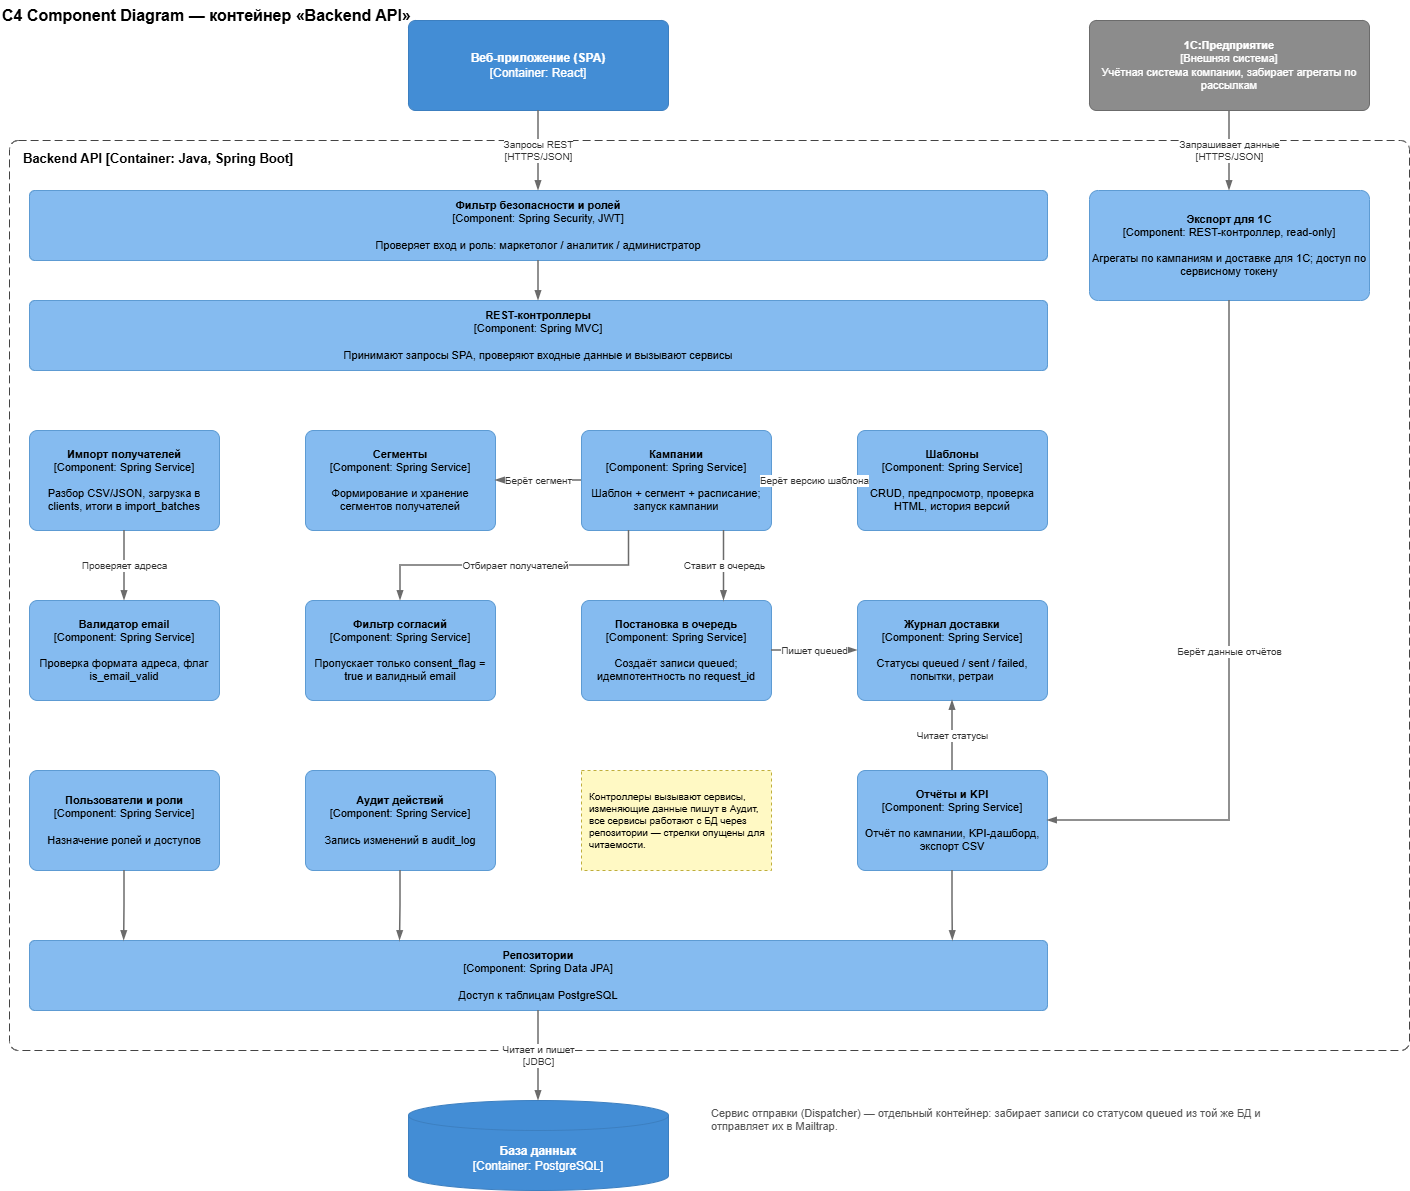

The diagram above was exported from draw.io. Its source (the exported page's mxGraphModel, read from the mxfile embedded in the PNG):
<mxGraphModel dx="1042" dy="722" grid="1" gridSize="10" guides="1" tooltips="1" connect="1" arrows="1" fold="1" page="1" pageScale="1" pageWidth="1460" pageHeight="1250" math="0" shadow="0">
  <root>
    <mxCell id="0" />
    <mxCell id="1" parent="0" />
    <mxCell id="c2" parent="1" style="text;html=1;strokeColor=none;fillColor=none;align=left;verticalAlign=middle;fontSize=16;fontStyle=1;" value="C4 Component Diagram — контейнер «Backend API»" vertex="1">
      <mxGeometry height="30" width="800" x="11" as="geometry" />
    </mxCell>
    <mxCell id="c3" parent="1" style="rounded=1;whiteSpace=wrap;html=1;fillColor=none;strokeColor=#444444;dashed=1;dashPattern=8 4;verticalAlign=top;align=left;spacingLeft=12;spacingTop=4;fontStyle=1;fontSize=13;arcSize=1;" value="Backend API  [Container: Java, Spring Boot]" vertex="1">
      <mxGeometry height="910" width="1400" x="20" y="140" as="geometry" />
    </mxCell>
    <mxCell id="c4" parent="1" style="rounded=1;whiteSpace=wrap;html=1;fillColor=#438dd5;fontColor=#ffffff;strokeColor=#3c7fc0;arcSize=8;fontSize=12;align=center;" value="&lt;b&gt;Веб-приложение (SPA)&lt;/b&gt;&lt;br&gt;[Container: React]" vertex="1">
      <mxGeometry height="90" width="260" x="419" y="20" as="geometry" />
    </mxCell>
    <mxCell id="c5" parent="1" style="rounded=1;whiteSpace=wrap;html=1;fillColor=#8c8c8c;fontColor=#ffffff;strokeColor=#6b6b6b;arcSize=8;fontSize=11;align=center;" value="&lt;b&gt;1С:Предприятие&lt;/b&gt;&lt;br&gt;[Внешняя система]&lt;br&gt;Учётная система компании, забирает агрегаты по рассылкам" vertex="1">
      <mxGeometry height="90" width="280" x="1100" y="20" as="geometry" />
    </mxCell>
    <mxCell id="c6" parent="1" style="shape=cylinder3;whiteSpace=wrap;html=1;boundedLbl=1;backgroundOutline=1;size=15;fillColor=#438dd5;fontColor=#ffffff;strokeColor=#3c7fc0;fontSize=12;align=center;" value="&lt;b&gt;База данных&lt;/b&gt;&lt;br&gt;[Container: PostgreSQL]" vertex="1">
      <mxGeometry height="90" width="260" x="419" y="1100" as="geometry" />
    </mxCell>
    <mxCell id="c7" parent="1" style="rounded=1;whiteSpace=wrap;html=1;fillColor=#85bbf0;fontColor=#000000;strokeColor=#5d9bd3;arcSize=8;fontSize=11;align=center;" value="&lt;b&gt;Фильтр безопасности и ролей&lt;/b&gt;&lt;br&gt;[Component: Spring Security, JWT]&lt;br&gt;&lt;br&gt;Проверяет вход и роль: маркетолог / аналитик / администратор" vertex="1">
      <mxGeometry height="70" width="1018" x="40" y="190" as="geometry" />
    </mxCell>
    <mxCell id="c8" parent="1" style="rounded=1;whiteSpace=wrap;html=1;fillColor=#85bbf0;fontColor=#000000;strokeColor=#5d9bd3;arcSize=8;fontSize=11;align=center;" value="&lt;b&gt;REST-контроллеры&lt;/b&gt;&lt;br&gt;[Component: Spring MVC]&lt;br&gt;&lt;br&gt;Принимают запросы SPA, проверяют входные данные и вызывают сервисы" vertex="1">
      <mxGeometry height="70" width="1018" x="40" y="300" as="geometry" />
    </mxCell>
    <mxCell id="c9" parent="1" style="rounded=1;whiteSpace=wrap;html=1;fillColor=#85bbf0;fontColor=#000000;strokeColor=#5d9bd3;arcSize=8;fontSize=11;align=center;" value="&lt;b&gt;Экспорт для 1С&lt;/b&gt;&lt;br&gt;[Component: REST-контроллер, read-only]&lt;br&gt;&lt;br&gt;Агрегаты по кампаниям и доставке для 1С; доступ по сервисному токену" vertex="1">
      <mxGeometry height="110" width="280" x="1100" y="190" as="geometry" />
    </mxCell>
    <mxCell id="c10" parent="1" style="rounded=1;whiteSpace=wrap;html=1;fillColor=#85bbf0;fontColor=#000000;strokeColor=#5d9bd3;arcSize=8;fontSize=11;align=center;" value="&lt;b&gt;Импорт получателей&lt;/b&gt;&lt;br&gt;[Component: Spring Service]&lt;br&gt;&lt;br&gt;Разбор CSV/JSON, загрузка в clients, итоги в import_batches" vertex="1">
      <mxGeometry height="100" width="190" x="40" y="430" as="geometry" />
    </mxCell>
    <mxCell id="c11" parent="1" style="rounded=1;whiteSpace=wrap;html=1;fillColor=#85bbf0;fontColor=#000000;strokeColor=#5d9bd3;arcSize=8;fontSize=11;align=center;" value="&lt;b&gt;Сегменты&lt;/b&gt;&lt;br&gt;[Component: Spring Service]&lt;br&gt;&lt;br&gt;Формирование и хранение сегментов получателей" vertex="1">
      <mxGeometry height="100" width="190" x="316" y="430" as="geometry" />
    </mxCell>
    <mxCell id="c12" parent="1" style="rounded=1;whiteSpace=wrap;html=1;fillColor=#85bbf0;fontColor=#000000;strokeColor=#5d9bd3;arcSize=8;fontSize=11;align=center;" value="&lt;b&gt;Кампании&lt;/b&gt;&lt;br&gt;[Component: Spring Service]&lt;br&gt;&lt;br&gt;Шаблон + сегмент + расписание; запуск кампании" vertex="1">
      <mxGeometry height="100" width="190" x="592" y="430" as="geometry" />
    </mxCell>
    <mxCell id="c13" parent="1" style="rounded=1;whiteSpace=wrap;html=1;fillColor=#85bbf0;fontColor=#000000;strokeColor=#5d9bd3;arcSize=8;fontSize=11;align=center;" value="&lt;b&gt;Шаблоны&lt;/b&gt;&lt;br&gt;[Component: Spring Service]&lt;br&gt;&lt;br&gt;CRUD, предпросмотр, проверка HTML, история версий" vertex="1">
      <mxGeometry height="100" width="190" x="868" y="430" as="geometry" />
    </mxCell>
    <mxCell id="c14" parent="1" style="rounded=1;whiteSpace=wrap;html=1;fillColor=#85bbf0;fontColor=#000000;strokeColor=#5d9bd3;arcSize=8;fontSize=11;align=center;" value="&lt;b&gt;Валидатор email&lt;/b&gt;&lt;br&gt;[Component: Spring Service]&lt;br&gt;&lt;br&gt;Проверка формата адреса, флаг is_email_valid" vertex="1">
      <mxGeometry height="100" width="190" x="40" y="600" as="geometry" />
    </mxCell>
    <mxCell id="c15" parent="1" style="rounded=1;whiteSpace=wrap;html=1;fillColor=#85bbf0;fontColor=#000000;strokeColor=#5d9bd3;arcSize=8;fontSize=11;align=center;" value="&lt;b&gt;Фильтр согласий&lt;/b&gt;&lt;br&gt;[Component: Spring Service]&lt;br&gt;&lt;br&gt;Пропускает только consent_flag = true и валидный email" vertex="1">
      <mxGeometry height="100" width="190" x="316" y="600" as="geometry" />
    </mxCell>
    <mxCell id="c16" parent="1" style="rounded=1;whiteSpace=wrap;html=1;fillColor=#85bbf0;fontColor=#000000;strokeColor=#5d9bd3;arcSize=8;fontSize=11;align=center;" value="&lt;b&gt;Постановка в очередь&lt;/b&gt;&lt;br&gt;[Component: Spring Service]&lt;br&gt;&lt;br&gt;Создаёт записи queued; идемпотентность по request_id" vertex="1">
      <mxGeometry height="100" width="190" x="592" y="600" as="geometry" />
    </mxCell>
    <mxCell id="c17" parent="1" style="rounded=1;whiteSpace=wrap;html=1;fillColor=#85bbf0;fontColor=#000000;strokeColor=#5d9bd3;arcSize=8;fontSize=11;align=center;" value="&lt;b&gt;Журнал доставки&lt;/b&gt;&lt;br&gt;[Component: Spring Service]&lt;br&gt;&lt;br&gt;Статусы queued / sent / failed, попытки, ретраи" vertex="1">
      <mxGeometry height="100" width="190" x="868" y="600" as="geometry" />
    </mxCell>
    <mxCell id="c18" parent="1" style="rounded=1;whiteSpace=wrap;html=1;fillColor=#85bbf0;fontColor=#000000;strokeColor=#5d9bd3;arcSize=8;fontSize=11;align=center;" value="&lt;b&gt;Пользователи и роли&lt;/b&gt;&lt;br&gt;[Component: Spring Service]&lt;br&gt;&lt;br&gt;Назначение ролей и доступов" vertex="1">
      <mxGeometry height="100" width="190" x="40" y="770" as="geometry" />
    </mxCell>
    <mxCell id="c19" parent="1" style="rounded=1;whiteSpace=wrap;html=1;fillColor=#85bbf0;fontColor=#000000;strokeColor=#5d9bd3;arcSize=8;fontSize=11;align=center;" value="&lt;b&gt;Аудит действий&lt;/b&gt;&lt;br&gt;[Component: Spring Service]&lt;br&gt;&lt;br&gt;Запись изменений в audit_log" vertex="1">
      <mxGeometry height="100" width="190" x="316" y="770" as="geometry" />
    </mxCell>
    <mxCell id="c20" parent="1" style="rounded=0;whiteSpace=wrap;html=1;fillColor=#fff9c4;strokeColor=#bfae3b;dashed=1;fontSize=10;align=left;spacingLeft=6;spacingRight=6;verticalAlign=middle;" value="Контроллеры вызывают сервисы, изменяющие данные пишут в Аудит, все сервисы работают с БД через репозитории — стрелки опущены для читаемости." vertex="1">
      <mxGeometry height="100" width="190" x="592" y="770" as="geometry" />
    </mxCell>
    <mxCell id="c21" parent="1" style="rounded=1;whiteSpace=wrap;html=1;fillColor=#85bbf0;fontColor=#000000;strokeColor=#5d9bd3;arcSize=8;fontSize=11;align=center;" value="&lt;b&gt;Отчёты и KPI&lt;/b&gt;&lt;br&gt;[Component: Spring Service]&lt;br&gt;&lt;br&gt;Отчёт по кампании, KPI-дашборд, экспорт CSV" vertex="1">
      <mxGeometry height="100" width="190" x="868" y="770" as="geometry" />
    </mxCell>
    <mxCell id="c22" parent="1" style="rounded=1;whiteSpace=wrap;html=1;fillColor=#85bbf0;fontColor=#000000;strokeColor=#5d9bd3;arcSize=8;fontSize=11;align=center;" value="&lt;b&gt;Репозитории&lt;/b&gt;&lt;br&gt;[Component: Spring Data JPA]&lt;br&gt;&lt;br&gt;Доступ к таблицам PostgreSQL" vertex="1">
      <mxGeometry height="70" width="1018" x="40" y="940" as="geometry" />
    </mxCell>
    <mxCell id="c23" edge="1" parent="1" source="c4" style="html=1;endArrow=blockThin;endFill=1;strokeWidth=1.5;strokeColor=#6b6b6b;fontSize=10;fontColor=#333333;labelBackgroundColor=#ffffff;" target="c7" value="Запросы REST&lt;br&gt;[HTTPS/JSON]">
      <mxGeometry relative="1" as="geometry" />
    </mxCell>
    <mxCell id="c24" edge="1" parent="1" source="c7" style="html=1;endArrow=blockThin;endFill=1;strokeWidth=1.5;strokeColor=#6b6b6b;fontSize=10;fontColor=#333333;labelBackgroundColor=#ffffff;" target="c8" value="">
      <mxGeometry relative="1" as="geometry" />
    </mxCell>
    <mxCell id="c25" edge="1" parent="1" source="c5" style="html=1;endArrow=blockThin;endFill=1;strokeWidth=1.5;strokeColor=#6b6b6b;fontSize=10;fontColor=#333333;labelBackgroundColor=#ffffff;" target="c9" value="Запрашивает данные&lt;br&gt;[HTTPS/JSON]">
      <mxGeometry relative="1" as="geometry" />
    </mxCell>
    <mxCell id="c26" edge="1" parent="1" source="c9" style="html=1;endArrow=blockThin;endFill=1;strokeWidth=1.5;strokeColor=#6b6b6b;fontSize=10;fontColor=#333333;labelBackgroundColor=#ffffff;edgeStyle=orthogonalEdgeStyle;rounded=0;exitX=0.5;exitY=1;exitDx=0;exitDy=0;entryX=1;entryY=0.5;entryDx=0;entryDy=0;" target="c21" value="Берёт данные отчётов">
      <mxGeometry relative="1" as="geometry" />
    </mxCell>
    <mxCell id="c27" edge="1" parent="1" source="c10" style="html=1;endArrow=blockThin;endFill=1;strokeWidth=1.5;strokeColor=#6b6b6b;fontSize=10;fontColor=#333333;labelBackgroundColor=#ffffff;" target="c14" value="Проверяет адреса">
      <mxGeometry relative="1" as="geometry" />
    </mxCell>
    <mxCell id="c28" edge="1" parent="1" source="c12" style="html=1;endArrow=blockThin;endFill=1;strokeWidth=1.5;strokeColor=#6b6b6b;fontSize=10;fontColor=#333333;labelBackgroundColor=#ffffff;exitX=0;exitY=0.5;exitDx=0;exitDy=0;entryX=1;entryY=0.5;entryDx=0;entryDy=0;" target="c11" value="Берёт сегмент">
      <mxGeometry relative="1" as="geometry" />
    </mxCell>
    <mxCell id="c29" edge="1" parent="1" source="c12" style="html=1;endArrow=blockThin;endFill=1;strokeWidth=1.5;strokeColor=#6b6b6b;fontSize=10;fontColor=#333333;labelBackgroundColor=#ffffff;exitX=1;exitY=0.5;exitDx=0;exitDy=0;entryX=0;entryY=0.5;entryDx=0;entryDy=0;" target="c13" value="Берёт версию шаблона">
      <mxGeometry relative="1" as="geometry" />
    </mxCell>
    <mxCell id="c30" edge="1" parent="1" source="c12" style="html=1;endArrow=blockThin;endFill=1;strokeWidth=1.5;strokeColor=#6b6b6b;fontSize=10;fontColor=#333333;labelBackgroundColor=#ffffff;edgeStyle=orthogonalEdgeStyle;rounded=0;exitX=0.25;exitY=1;exitDx=0;exitDy=0;entryX=0.5;entryY=0;entryDx=0;entryDy=0;" target="c15" value="Отбирает получателей">
      <mxGeometry relative="1" as="geometry" />
    </mxCell>
    <mxCell id="c31" edge="1" parent="1" source="c12" style="html=1;endArrow=blockThin;endFill=1;strokeWidth=1.5;strokeColor=#6b6b6b;fontSize=10;fontColor=#333333;labelBackgroundColor=#ffffff;exitX=0.75;exitY=1;exitDx=0;exitDy=0;entryX=0.75;entryY=0;entryDx=0;entryDy=0;" target="c16" value="Ставит в очередь">
      <mxGeometry relative="1" as="geometry" />
    </mxCell>
    <mxCell id="c32" edge="1" parent="1" source="c16" style="html=1;endArrow=blockThin;endFill=1;strokeWidth=1.5;strokeColor=#6b6b6b;fontSize=10;fontColor=#333333;labelBackgroundColor=#ffffff;exitX=1;exitY=0.5;exitDx=0;exitDy=0;entryX=0;entryY=0.5;entryDx=0;entryDy=0;" target="c17" value="Пишет queued">
      <mxGeometry relative="1" as="geometry" />
    </mxCell>
    <mxCell id="c33" edge="1" parent="1" source="c21" style="html=1;endArrow=blockThin;endFill=1;strokeWidth=1.5;strokeColor=#6b6b6b;fontSize=10;fontColor=#333333;labelBackgroundColor=#ffffff;exitX=0.5;exitY=0;exitDx=0;exitDy=0;entryX=0.5;entryY=1;entryDx=0;entryDy=0;" target="c17" value="Читает статусы">
      <mxGeometry relative="1" as="geometry" />
    </mxCell>
    <mxCell id="c34" edge="1" parent="1" source="c18" style="html=1;endArrow=blockThin;endFill=1;strokeWidth=1.5;strokeColor=#6b6b6b;fontSize=10;fontColor=#333333;labelBackgroundColor=#ffffff;edgeStyle=orthogonalEdgeStyle;rounded=0;exitX=0.5;exitY=1;exitDx=0;exitDy=0;entryX=0.093;entryY=0;entryDx=0;entryDy=0;" target="c22" value="">
      <mxGeometry relative="1" as="geometry" />
    </mxCell>
    <mxCell id="c35" edge="1" parent="1" source="c19" style="html=1;endArrow=blockThin;endFill=1;strokeWidth=1.5;strokeColor=#6b6b6b;fontSize=10;fontColor=#333333;labelBackgroundColor=#ffffff;edgeStyle=orthogonalEdgeStyle;rounded=0;exitX=0.5;exitY=1;exitDx=0;exitDy=0;entryX=0.364;entryY=0;entryDx=0;entryDy=0;" target="c22" value="">
      <mxGeometry relative="1" as="geometry" />
    </mxCell>
    <mxCell id="c36" edge="1" parent="1" source="c21" style="html=1;endArrow=blockThin;endFill=1;strokeWidth=1.5;strokeColor=#6b6b6b;fontSize=10;fontColor=#333333;labelBackgroundColor=#ffffff;edgeStyle=orthogonalEdgeStyle;rounded=0;exitX=0.5;exitY=1;exitDx=0;exitDy=0;entryX=0.907;entryY=0;entryDx=0;entryDy=0;" target="c22" value="">
      <mxGeometry relative="1" as="geometry" />
    </mxCell>
    <mxCell id="c37" edge="1" parent="1" source="c22" style="html=1;endArrow=blockThin;endFill=1;strokeWidth=1.5;strokeColor=#6b6b6b;fontSize=10;fontColor=#333333;labelBackgroundColor=#ffffff;exitX=0.5;exitY=1;exitDx=0;exitDy=0;entryX=0.5;entryY=0;entryDx=0;entryDy=0;" target="c6" value="Читает и пишет&lt;br&gt;[JDBC]">
      <mxGeometry relative="1" as="geometry" />
    </mxCell>
    <mxCell id="c38" parent="1" style="text;html=1;strokeColor=none;fillColor=none;align=left;verticalAlign=top;whiteSpace=wrap;fontSize=11;fontColor=#555555;" value="Сервис отправки (Dispatcher) — отдельный контейнер: забирает записи со статусом queued из той же БД и отправляет их в Mailtrap." vertex="1">
      <mxGeometry height="40" width="560" x="720" y="1100" as="geometry" />
    </mxCell>
  </root>
</mxGraphModel>